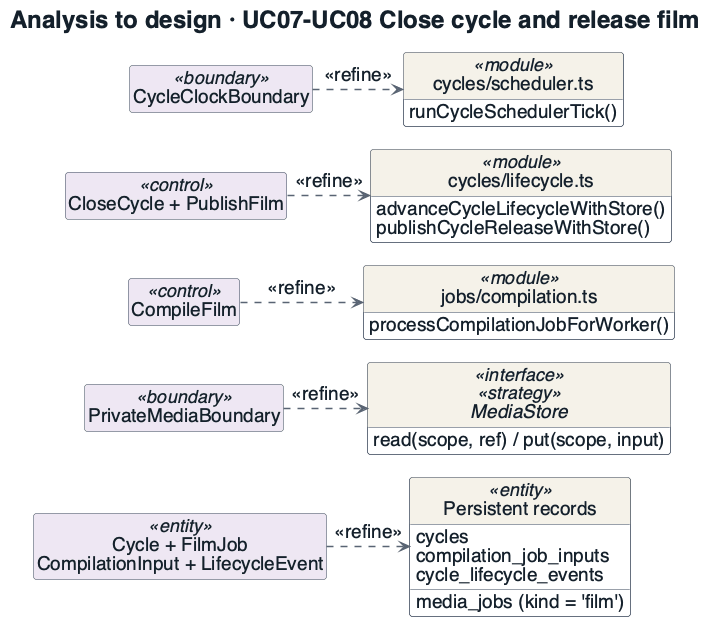

The diagram above was rendered by PlantUML. Its source (embedded in the PNG):
@startuml
!include _style.iuml
title Analysis to design · UC07-UC08 Close cycle and release film
top to bottom direction
skinparam Padding 0
skinparam nodesep 14
skinparam ranksep 22
class CycleClockBoundary <<boundary>> $SAD
class "CloseCycle + PublishFilm" as CL <<control>> $SAD
class CompileFilm <<control>> $SAD
class PrivateMediaBoundary <<boundary>> $SAD
class "Cycle + FilmJob\nCompilationInput + LifecycleEvent" as Entities <<entity>> $SAD
class "cycles/scheduler.ts" as Scheduler <<module>> {
  runCycleSchedulerTick()
}
class "cycles/lifecycle.ts" as Lifecycle <<module>> {
  advanceCycleLifecycleWithStore()
  publishCycleReleaseWithStore()
}
class "jobs/compilation.ts" as Compilation <<module>> {
  processCompilationJobForWorker()
}
interface "MediaStore" as Store <<interface>> <<strategy>> {
  read(scope, ref) / put(scope, input)
}
class "Persistent records" as Tables <<entity>> {
  cycles
  media_jobs (kind = 'film')
  compilation_job_inputs
  cycle_lifecycle_events
}
CycleClockBoundary ..right.> Scheduler : <<refine>>
CL ..right.> Lifecycle : <<refine>>
CompileFilm ..right.> Compilation : <<refine>>
PrivateMediaBoundary ..right.> Store : <<refine>>
Entities ..right.> Tables : <<refine>>
CycleClockBoundary -[hidden]down- CL
CL -[hidden]down- CompileFilm
CompileFilm -[hidden]down- PrivateMediaBoundary
PrivateMediaBoundary -[hidden]down- Entities
Scheduler -[hidden]down- Lifecycle
Lifecycle -[hidden]down- Compilation
Compilation -[hidden]down- Store
Store -[hidden]down- Tables

@enduml